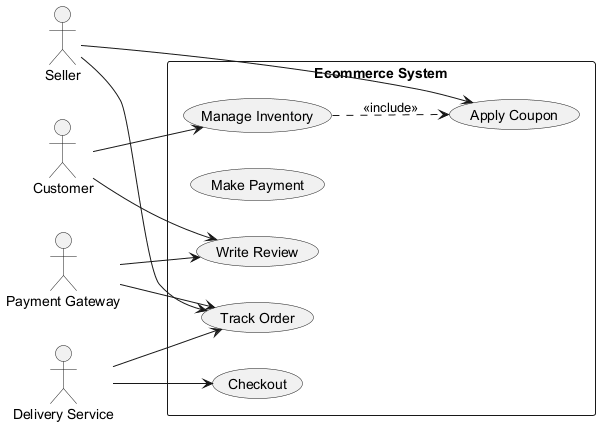

The diagram above was rendered by PlantUML. Its source (embedded in the PNG):
@startuml
skinparam backgroundColor #FFFFFF
skinparam classBackgroundColor #F3E5F5
skinparam classBorderColor #6A1B9A
left to right direction
actor "Seller" as Seller
actor "Customer" as Customer
actor "Payment Gateway" as PaymentGateway
actor "Delivery Service" as DeliveryService
rectangle "Ecommerce System" {
  usecase "Apply Coupon" as UC_ApplyCoupon
  usecase "Manage Inventory" as UC_ManageInventory
  usecase "Make Payment" as UC_MakePayment
  usecase "Checkout" as UC_Checkout
  usecase "Write Review" as UC_WriteReview
  usecase "Track Order" as UC_TrackOrder
}
Seller --> UC_TrackOrder
Seller --> UC_ApplyCoupon
Customer --> UC_WriteReview
Customer --> UC_ManageInventory
PaymentGateway --> UC_TrackOrder
PaymentGateway --> UC_WriteReview
DeliveryService --> UC_TrackOrder
DeliveryService --> UC_Checkout
UC_ManageInventory ..> UC_ApplyCoupon : <<include>>
@enduml